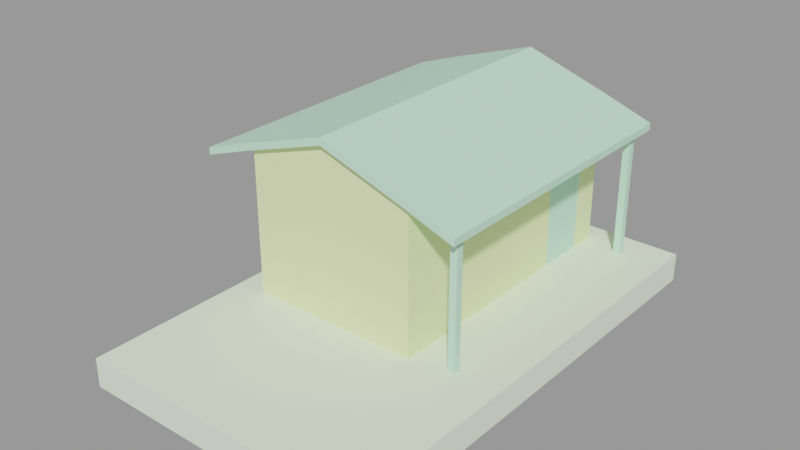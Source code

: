 # Source: train_building007_skybox.blend  (saved by Blender 2.92.15; exported with 4.5.12 LTS)
import bpy
from mathutils import Matrix  # noqa: F401  (used for matrix-valued properties, if any)

bpy.ops.wm.read_factory_settings(use_empty=True)
scene = bpy.context.scene
scene.name = 'train_building007_skybox.qc'

# ---- collections
col_train_building007_skybox = bpy.data.collections.new('train_building007_skybox'); scene.collection.children.link(col_train_building007_skybox)

# ---- materials (node trees are filled in below, after node groups)
mat_computerwall007 = bpy.data.materials.new('computerwall007')
mat_computerwall007.use_transparent_shadow = False
mat_computerwall007.diffuse_color = (0.8624, 0.9346, 0.4958, 1.0)
mat_metaldoor001 = bpy.data.materials.new('metaldoor001')
mat_metaldoor001.use_transparent_shadow = False
mat_metaldoor001.diffuse_color = (0.5761, 0.9021, 0.6982, 1.0)
mat_concretefloor007 = bpy.data.materials.new('concretefloor007')
mat_concretefloor007.use_transparent_shadow = False
mat_concretefloor007.diffuse_color = (0.881, 0.9967, 0.7733, 1.0)

# ---- material node trees

# ---- meshes
me_train_building007_skybox_reference = bpy.data.meshes.new('train_building007_skybox_reference')
me_train_building007_skybox_reference.from_pydata([(-1.496, -5.498, 13.95), (-7.495, -5.498, 12.0), (4.51, -5.498, 12.0), (-7.494, -5.498, 9.0), (-7.494, -5.498, 2.0), (4.516, -5.498, 2.0), (4.516, -5.498, 9.0), (4.516, 9.001, 9.0), (4.516, 9.001, 2.0), (4.516, 12.5, 9.0), (4.516, 12.5, 2.0), (4.516, 14.5, 9.0), (4.516, 14.5, 2.0), (4.507, 14.5, 12.0), (-7.494, 14.5, 2.0), (-7.494, 14.5, 9.0), (-7.496, 14.5, 12.0), (-1.497, 14.5, 13.95), (-11.0, 14.5, 11.27), (-11.0, 15.0, 10.77), (-11.0, 14.5, 10.77), (-11.0, 15.0, 11.27), (8.0, -6.0, 11.27), (8.0, -5.498, 11.27), (4.506, -6.0, 12.5), (8.0, 14.5, 11.27), (8.0, 15.0, 11.27), (4.506, 15.0, 12.5), (4.506, 14.5, 12.5), (4.506, -5.498, 12.5), (-1.497, -6.0, 14.45), (-1.497, -5.498, 14.45), (-1.497, 14.5, 14.45), (-1.497, 15.0, 14.45), (-7.494, 14.5, 12.5), (-7.494, 15.0, 12.5), (-7.494, -5.498, 12.5), (-7.494, -6.0, 12.5), (-11.0, -5.498, 11.27), (-11.0, -6.0, 11.27), (7.5, 14.0, 11.01), (7.505, 13.5, 11.0), (7.509, 14.0, 2.0), (7.515, 13.5, 2.0), (7.014, 14.0, 2.0), (7.007, 13.5, 2.0), (7.005, 14.0, 11.12), (6.998, 13.5, 11.11), (7.509, -5.0, 2.0), (7.509, -4.504, 2.0), (7.509, -4.999, 11.0), (7.509, -4.505, 11.0), (7.011, -5.005, 11.12), (7.011, -4.498, 11.12), (7.011, -5.006, 2.0), (7.011, -4.498, 2.0), (-11.0, -5.498, 10.77), (-11.0, -6.0, 10.77), (-7.494, -6.0, 12.0), (-1.497, -6.0, 13.95), (4.506, -6.0, 12.0), (8.0, -6.0, 10.77), (-7.494, 15.0, 12.0), (-1.497, 15.0, 13.95), (8.0, 15.0, 10.77), (4.506, 15.0, 12.0), (8.0, 14.5, 10.77), (8.0, -5.498, 10.77), (10.5, -17.0, 2.0), (10.5, 16.0, 2.0), (-9.473, -17.0, 2.0), (-9.484, 16.0, 2.0), (10.5, 16.0, 1e-06), (-9.505, 16.0, 1e-06), (10.5, -17.0, -1e-06), (-9.495, -17.0, -1e-06)], [], [(0, 1, 2), (3, 4, 5), (6, 3, 5), (6, 2, 3), (2, 1, 3), (6, 5, 7), (5, 8, 7), (9, 10, 11), (10, 12, 11), (11, 13, 9), (9, 13, 7), (13, 2, 7), (7, 2, 6), (14, 4, 3), (15, 14, 3), (3, 1, 15), (1, 16, 15), (15, 16, 17), (13, 15, 17), (11, 15, 13), (11, 12, 15), (12, 14, 15), (18, 19, 20), (21, 19, 18), (22, 23, 24), (25, 26, 27), (28, 25, 27), (23, 25, 28), (29, 23, 28), (24, 23, 29), (29, 30, 24), (31, 30, 29), (29, 28, 31), (28, 32, 31), (28, 27, 32), (27, 33, 32), (31, 32, 34), (32, 33, 35), (34, 32, 35), (35, 21, 34), (34, 21, 18), (34, 18, 36), (36, 31, 34), (30, 31, 36), (37, 30, 36), (36, 38, 37), (38, 39, 37), (36, 18, 38), (40, 41, 42), (41, 43, 42), (44, 45, 46), (45, 47, 46), (46, 40, 44), (40, 42, 44), (47, 45, 41), (45, 43, 41), (48, 49, 50), (49, 51, 50), (52, 53, 54), (53, 55, 54), (53, 51, 55), (51, 49, 55), (52, 54, 50), (54, 48, 50), (7, 8, 9), (8, 10, 9), (38, 56, 39), (39, 56, 57), (37, 39, 58), (39, 57, 58), (56, 38, 20), (20, 38, 18), (30, 37, 59), (37, 58, 59), (30, 59, 24), (24, 59, 60), (24, 60, 22), (22, 60, 61), (19, 21, 62), (21, 35, 62), (62, 35, 63), (35, 33, 63), (62, 63, 17), (16, 62, 17), (16, 19, 62), (20, 19, 16), (56, 20, 16), (1, 56, 16), (57, 56, 1), (58, 57, 1), (1, 0, 58), (0, 59, 58), (64, 65, 26), (26, 65, 27), (65, 63, 27), (63, 33, 27), (26, 25, 64), (25, 66, 64), (25, 23, 66), (23, 67, 66), (23, 22, 67), (22, 61, 67), (59, 0, 60), (60, 0, 2), (2, 61, 60), (67, 61, 2), (2, 66, 67), (13, 66, 2), (13, 64, 66), (65, 64, 13), (13, 17, 65), (17, 63, 65), (68, 69, 70), (70, 69, 71), (69, 72, 71), (72, 73, 71), (69, 68, 72), (68, 74, 72), (70, 71, 75), (71, 73, 75), (68, 70, 74), (70, 75, 74)])
me_train_building007_skybox_reference.polygons.foreach_set('use_smooth', [True] * 122)
me_train_building007_skybox_reference.polygons.foreach_set('material_index', [0, 0, 0, 0, 0, 0, 0, 0, 0, 0, 0, 0, 0, 0, 0, 0, 0, 0, 0, 0, 0, 0, 1, 1, 1, 1, 1, 1, 1, 1, 1, 1, 1, 1, 1, 1, 1, 1, 1, 1, 1, 1, 1, 1, 1, 1, 1, 1, 1, 1, 1, 1, 1, 1, 1, 1, 1, 1, 1, 1, 1, 1, 1, 1, 1, 1, 1, 1, 1, 1, 1, 1, 1, 1, 1, 1, 1, 1, 1, 1, 1, 1, 1, 1, 1, 1, 1, 1, 1, 1, 1, 1, 1, 1, 1, 1, 1, 1, 1, 1, 1, 1, 1, 1, 1, 1, 1, 1, 1, 1, 1, 1, 2, 2, 2, 2, 2, 2, 2, 2, 2, 2])
_k = set([(0, 1), (0, 2), (0, 59), (1, 3), (1, 16), (2, 6), (2, 13), (3, 4), (3, 5), (5, 6), (11, 12), (11, 13), (13, 17), (14, 15), (15, 16), (16, 17), (17, 63), (18, 21), (18, 38), (19, 20), (19, 21), (19, 62), (20, 56), (21, 35), (22, 23), (22, 24), (22, 61), (23, 25), (24, 30), (25, 26), (26, 27), (26, 64), (27, 33), (30, 31), (30, 37), (31, 32), (32, 33), (33, 35), (37, 39), (38, 39), (39, 57), (40, 42), (40, 44), (41, 42), (41, 43), (44, 46), (45, 46), (45, 47), (48, 50), (49, 50), (49, 51), (51, 55), (52, 54), (53, 54), (53, 55), (56, 57), (57, 58), (58, 59), (59, 60), (60, 61), (61, 67), (62, 63), (63, 65), (64, 65), (64, 66), (66, 67), (68, 69), (68, 70), (68, 72), (68, 74), (69, 71), (69, 72), (70, 71), (70, 74), (70, 75), (71, 73), (71, 75)])
me_train_building007_skybox_reference.attributes.new('sharp_edge', 'BOOLEAN', 'EDGE').data.foreach_set('value', [ (min(e.vertices), max(e.vertices)) in _k for e in me_train_building007_skybox_reference.edges])
_uv = me_train_building007_skybox_reference.uv_layers.new(name='UVMap')
_uv.uv.foreach_set('vector', [0.8396, -0.2031, 0.863, -0.2108, 0.8161, -0.2108, -0.02246, -0.1963, -0.02246, -0.3057, -0.2101, -0.3057, -0.2101, -0.1963, -0.02246, -0.1963, -0.2101, -0.3057, -0.2101, -0.1963, -0.2101, -0.1494, -0.02246, -0.1963, -0.2101, -0.1494, -0.02246, -0.1494, -0.02246, -0.1963, -0.04589, -0.1961, -0.04589, -0.3055, -0.2724, -0.1961, -0.04589, -0.3055, -0.2724, -0.3055, -0.2724, -0.1961, 0.06343, -0.1961, 0.06343, -0.3055, 0.09475, -0.1961, 0.06343, -0.3055, 0.09475, -0.3055, 0.09475, -0.1961, -0.3584, -0.1961, -0.3584, -0.1492, -0.3271, -0.1961, -0.3271, -0.1961, -0.3584, -0.1492, -0.2725, -0.1961, -0.3584, -0.1492, -0.04595, -0.1492, -0.2725, -0.1961, -0.2725, -0.1961, -0.04595, -0.1492, -0.04595, -0.1961, 0.2898, -0.3061, -0.02271, -0.3057, -0.02255, -0.1963, 0.29, -0.1968, 0.2898, -0.3061, -0.02255, -0.1963, -0.02255, -0.1963, -0.02248, -0.1494, 0.29, -0.1968, -0.02248, -0.1494, 0.29, -0.1499, 0.29, -0.1968, 0.4124, 0.9999, 0.1627, 1.0, 0.0, 0.5006, 0.1627, 0.000731, 0.4124, 0.9999, 0.0, 0.5006, 0.4124, 0.0, 0.4124, 0.9999, 0.1627, 0.000731, 0.4124, 0.0, 0.9951, 0.0, 0.4124, 0.9999, 0.9951, 0.0, 0.9951, 0.9999, 0.4124, 0.9999, -1.0, 1.049, -1.049, 1.0, -1.0, 1.0, -1.049, 1.049, -1.049, 1.0, -1.0, 1.049, 0.9399, 0.7073, 0.9399, 0.6582, 0.5986, 0.7073, 0.9399, -1.295, 0.9399, -1.344, 0.5986, -1.344, 0.5986, -1.295, 0.9399, -1.295, 0.5986, -1.344, 0.9399, 0.6582, 0.9399, -1.295, 0.5986, -1.295, 0.5986, 0.6582, 0.9399, 0.6582, 0.5986, -1.295, 0.5986, 0.7073, 0.9399, 0.6582, 0.5986, 0.6582, 0.5986, 0.6582, 0.01249, 0.7073, 0.5986, 0.7073, 0.01249, 0.6582, 0.01249, 0.7073, 0.5986, 0.6582, 0.5986, 0.6582, 0.5986, -1.295, 0.01249, 0.6582, 0.5986, -1.295, 0.01249, -1.295, 0.01249, 0.6582, 0.5986, -1.295, 0.5986, -1.344, 0.01249, -1.295, 0.5986, -1.344, 0.01249, -1.344, 0.01249, -1.295, 0.2082, 0.6582, 0.2082, -1.295, 0.7939, -1.295, 0.2082, -1.295, 0.2082, -1.344, 0.7939, -1.344, 0.7939, -1.295, 0.2082, -1.295, 0.7939, -1.344, 0.7939, -1.344, 1.136, -1.344, 0.7939, -1.295, 0.7939, -1.295, 1.136, -1.344, 1.136, -1.295, 0.7939, -1.295, 1.136, -1.295, 0.7939, 0.6582, 0.7939, 0.6582, 0.2082, 0.6582, 0.7939, -1.295, 0.2082, 0.7073, 0.2082, 0.6582, 0.7939, 0.6582, 0.7939, 0.7073, 0.2082, 0.7073, 0.7939, 0.6582, 0.7939, 0.6582, 1.136, 0.6582, 0.7939, 0.7073, 1.136, 0.6582, 1.136, 0.7073, 0.7939, 0.7073, 0.7939, 0.6582, 1.136, -1.295, 1.136, 0.6582, 0.1325, -0.9518, 0.1325, -0.9492, 0.08561, -0.9518, 0.1325, -0.9492, 0.08561, -0.9492, 0.08561, -0.9518, 0.08561, -0.806, 0.08561, -0.8086, 0.1331, -0.806, 0.08561, -0.8086, 0.1331, -0.8086, 0.1331, -0.806, 0.1331, -0.8398, 0.1325, -0.8373, 0.08561, -0.8398, 0.1325, -0.8373, 0.08561, -0.8372, 0.08561, -0.8398, 0.1331, -0.8399, 0.08561, -0.8398, 0.1325, -0.8372, 0.08561, -0.8398, 0.08561, -0.8372, 0.1325, -0.8372, 0.08561, -0.8529, 0.08561, -0.8554, 0.1325, -0.8529, 0.08561, -0.8554, 0.1325, -0.8554, 0.1325, -0.8529, 0.1331, -0.905, 0.1331, -0.9023, 0.08561, -0.905, 0.1331, -0.9023, 0.08561, -0.9023, 0.08561, -0.905, 0.1331, -0.8398, 0.1325, -0.8372, 0.08561, -0.8398, 0.1325, -0.8372, 0.08561, -0.8372, 0.08561, -0.8398, 0.1331, -0.8398, 0.08561, -0.8398, 0.1325, -0.8372, 0.08561, -0.8398, 0.08561, -0.8372, 0.1325, -0.8372, 0.1221, -0.9258, 0.08561, -0.9258, 0.1221, -0.944, 0.08561, -0.9258, 0.08561, -0.944, 0.1221, -0.944, 0.9511, 1.048, 0.9511, 1.0, 1.0, 1.048, 1.0, 1.048, 0.9511, 1.0, 1.0, 0.9999, 0.7896, -1.306, 1.132, -1.306, 0.8048, -1.26, 1.132, -1.306, 1.147, -1.261, 0.8048, -1.26, 1.0, 1.0, 1.0, 1.049, -0.9531, 1.0, -0.9531, 1.0, 1.0, 1.049, -0.9531, 1.049, 0.2084, -1.293, 0.7896, -1.306, 0.2236, -1.247, 0.7896, -1.306, 0.8048, -1.26, 0.2236, -1.247, 0.01269, -1.293, 0.02781, -1.247, 0.594, -1.307, 0.594, -1.307, 0.02781, -1.247, 0.6092, -1.261, 0.594, -1.307, 0.6092, -1.261, 0.9352, -1.307, 0.9352, -1.307, 0.6092, -1.261, 0.9504, -1.261, 1.0, 0.03931, 1.001, 0.08546, 0.6354, 0.03931, 1.001, 0.08546, 0.6359, 0.08557, 0.6354, 0.03931, 0.6354, 0.03931, 0.6359, 0.08557, 0.01618, 0.03946, 0.6359, 0.08557, 0.01669, 0.08566, 0.01618, 0.03946, 0.7939, -1.344, 0.2082, -1.344, 0.2082, -1.295, 0.7939, -1.295, 0.7939, -1.344, 0.2082, -1.295, 0.7939, -1.295, 1.136, -1.344, 0.7939, -1.344, 1.136, -1.295, 1.136, -1.344, 0.7939, -1.295, 1.136, 0.6582, 1.136, -1.295, 0.7939, -1.295, 0.7939, 0.6582, 1.136, 0.6582, 0.7939, -1.295, 1.136, 0.7073, 1.136, 0.6582, 0.7939, 0.6582, 0.7939, 0.7073, 1.136, 0.7073, 0.7939, 0.6582, 0.7939, 0.6582, 0.2082, 0.6582, 0.7939, 0.7073, 0.2082, 0.6582, 0.2082, 0.7073, 0.7939, 0.7073, 2.9e-05, 0.4099, 0.368, 0.4102, 2.9e-05, 0.4625, 2.9e-05, 0.4625, 0.368, 0.4102, 0.368, 0.4627, 0.368, 0.4102, 1.0, 0.4106, 0.368, 0.4627, 1.0, 0.4106, 1.0, 0.4631, 0.368, 0.4627, 0.6726, -0.8869, 0.624, -0.8869, 0.6726, -0.8381, 0.624, -0.8869, 0.624, -0.8381, 0.6726, -0.8381, 0.624, -0.8869, -1.329, -0.8869, 0.624, -0.8381, -1.329, -0.8869, -1.329, -0.8381, 0.624, -0.8381, -1.329, -0.8869, -1.378, -0.8869, -1.329, -0.8381, -1.378, -0.8869, -1.378, -0.8381, -1.329, -0.8381, 0.01249, 0.7073, 0.01249, 0.6582, 0.5986, 0.7073, 0.5986, 0.7073, 0.01249, 0.6582, 0.5986, 0.6582, 0.5986, 0.6582, 0.9399, 0.7073, 0.5986, 0.7073, 0.9399, 0.6582, 0.9399, 0.7073, 0.5986, 0.6582, 0.5986, 0.6582, 0.9399, -1.295, 0.9399, 0.6582, 0.5986, -1.295, 0.9399, -1.295, 0.5986, 0.6582, 0.5986, -1.295, 0.9399, -1.344, 0.9399, -1.295, 0.5986, -1.344, 0.9399, -1.344, 0.5986, -1.295, 0.5986, -1.295, 0.01249, -1.295, 0.5986, -1.344, 0.01249, -1.295, 0.01249, -1.344, 0.5986, -1.344, 0.4171, 0.8214, 0.4171, -0.2099, 1.041, 0.8214, 1.041, 0.8214, 0.4171, -0.2099, 1.042, -0.2099, 0.0, 0.0, 0.09996, 0.0, 0.0, 0.9989, 0.09996, 0.0, 0.09996, 1.0, 0.0, 0.9989, 0.4169, -0.2098, 0.4169, 0.8214, 0.3544, -0.2098, 0.4169, 0.8214, 0.3544, 0.8214, 0.3544, -0.2098, 0.04151, 0.8214, 0.04152, -0.2098, 0.104, 0.8214, 0.04152, -0.2098, 0.104, -0.2098, 0.104, 0.8214, 0.4171, 0.8213, 1.041, 0.8213, 0.4171, 0.8838, 1.041, 0.8213, 1.042, 0.8838, 0.4171, 0.8838])
me_train_building007_skybox_reference.materials.append(mat_computerwall007)
me_train_building007_skybox_reference.materials.append(mat_metaldoor001)
me_train_building007_skybox_reference.materials.append(mat_concretefloor007)
me_train_building007_skybox_reference.use_remesh_fix_poles = True
me_train_building007_skybox_reference.use_remesh_preserve_attributes = False
me_train_building007_skybox_reference.use_mirror_vertex_groups = False
me_train_building007_skybox_reference.update()
me_train_building007_skybox_reference.normals_split_custom_set([tuple(v) for v in zip(*[iter([0.0, -1.0, -6.508e-07, 0.0, -1.0, 2.619e-07, 0.0, -1.0, -5.073e-08, 7.94e-08, -1.0, 0.0, 7.94e-08, -1.0, 0.0, 7.94e-08, -1.0, 0.0, 0.0, -1.0, -9.081e-08, 0.0, -1.0, 2.354e-07, 0.0, -1.0, -1.815e-07, 0.0, -1.0, -9.081e-08, 0.0, -1.0, -5.073e-08, 0.0, -1.0, 2.354e-07, 0.0, -1.0, -5.073e-08, 0.0, -1.0, 2.619e-07, 0.0, -1.0, 2.354e-07, 1.0, 0.0002416, 0.002203, 1.0, 4.835e-08, -1.655e-13, 1.0, -7.736e-05, 5.327e-05, 1.0, 4.835e-08, -1.655e-13, 1.0, 3.759e-08, -3.002e-13, 1.0, -7.736e-05, 5.327e-05, 1.0, -6.231e-08, 7.146e-05, 1.0, 0.0, 0.0, 1.0, 1.216e-10, 7.123e-05, 1.0, 0.0, 0.0, 1.0, 0.0, 0.0, 1.0, 1.216e-10, 7.123e-05, 1.0, 1.216e-10, 7.123e-05, 1.0, 7.902e-05, 0.002371, 1.0, -6.231e-08, 7.146e-05, 1.0, -6.231e-08, 7.146e-05, 1.0, 7.902e-05, 0.002371, 1.0, -7.736e-05, 5.327e-05, 1.0, 7.902e-05, 0.002371, 1.0, 8.452e-05, 0.002468, 1.0, -7.736e-05, 5.327e-05, 1.0, -7.736e-05, 5.327e-05, 1.0, 8.452e-05, 0.002468, 1.0, 0.0002416, 0.002203, -1.0, -5.45e-08, 0.0, -1.0, -5.45e-08, 0.0, -1.0, -5.905e-08, -0.0001372, -1.0, -1.488e-05, -0.000236, -1.0, -5.45e-08, 0.0, -1.0, -5.905e-08, -0.0001372, -1.0, -5.905e-08, -0.0001372, -1.0, -3.166e-06, -0.0002951, -1.0, -1.488e-05, -0.000236, -1.0, -3.166e-06, -0.0002951, -1.0, -3.281e-05, -0.0004926, -1.0, -1.488e-05, -0.000236, -3.568e-08, 1.0, 1.205e-07, 0.0, 1.0, 0.0, -9.692e-08, 1.0, 0.0, -8.964e-08, 1.0, 0.0, -3.568e-08, 1.0, 1.205e-07, -9.692e-08, 1.0, 0.0, -7.94e-08, 1.0, 0.0, -3.568e-08, 1.0, 1.205e-07, -8.964e-08, 1.0, 0.0, -7.94e-08, 1.0, 0.0, -5.273e-08, 1.0, 1.219e-07, -3.568e-08, 1.0, 1.205e-07, -5.273e-08, 1.0, 1.219e-07, 0.0, 1.0, 3.63e-07, -3.568e-08, 1.0, 1.205e-07, -1.0, -4.798e-08, 0.0, -1.0, -2.35e-10, 0.0, -1.0, -4.736e-08, 0.0, -1.0, 0.0, 0.0, -1.0, -2.35e-10, 0.0, -1.0, -4.798e-08, 0.0, 0.3309, -0.0002773, 0.9437, 0.3309, -0.0001415, 0.9437, 0.3309, -0.000339, 0.9437, 0.3309, -1.159e-07, 0.9437, 0.3309, 0.0, 0.9437, 0.3096, 4.198e-06, 0.9509, 0.3309, -7.537e-06, 0.9437, 0.3309, -1.159e-07, 0.9437, 0.3096, 4.198e-06, 0.9509, 0.3309, -0.0001415, 0.9437, 0.3309, -1.159e-07, 0.9437, 0.3309, -7.537e-06, 0.9437, 0.3309, 6.215e-07, 0.9437, 0.3309, -0.0001415, 0.9437, 0.3309, -7.537e-06, 0.9437, 0.3309, -0.000339, 0.9437, 0.3309, -0.0001415, 0.9437, 0.3309, 6.215e-07, 0.9437, 0.3309, 6.215e-07, 0.9437, 0.3094, -5.156e-05, 0.9509, 0.3309, -0.000339, 0.9437, 0.3095, 0.0001473, 0.9509, 0.3094, -5.156e-05, 0.9509, 0.3309, 6.215e-07, 0.9437, 0.3309, 6.215e-07, 0.9437, 0.3309, -7.537e-06, 0.9437, 0.3095, 0.0001473, 0.9509, 0.3309, -7.537e-06, 0.9437, 0.3096, 6.112e-05, 0.9509, 0.3095, 0.0001473, 0.9509, 0.3309, -7.537e-06, 0.9437, 0.3096, 4.198e-06, 0.9509, 0.3096, 6.112e-05, 0.9509, 0.3096, 4.198e-06, 0.9509, 0.3095, 0.0001677, 0.9509, 0.3096, 6.112e-05, 0.9509, -0.3098, 9.316e-05, 0.9508, -0.3097, 4.832e-05, 0.9508, -0.3307, -0.000315, 0.9437, -0.3097, 4.832e-05, 0.9508, -0.3097, 0.0001677, 0.9508, -0.3307, -0.0003139, 0.9437, -0.3307, -0.000315, 0.9437, -0.3097, 4.832e-05, 0.9508, -0.3307, -0.0003139, 0.9437, -0.3307, -0.0003139, 0.9437, -0.3308, -0.0009094, 0.9437, -0.3307, -0.000315, 0.9437, -0.3307, -0.000315, 0.9437, -0.3308, -0.0009094, 0.9437, -0.3308, -0.0009748, 0.9437, -0.3307, -0.000315, 0.9437, -0.3308, -0.0009748, 0.9437, -0.3098, -7.156e-05, 0.9508, -0.3098, -7.156e-05, 0.9508, -0.3098, 9.316e-05, 0.9508, -0.3307, -0.000315, 0.9437, -0.31, -0.0008319, 0.9507, -0.3098, 9.316e-05, 0.9508, -0.3098, -7.156e-05, 0.9508, -0.3099, -0.000667, 0.9508, -0.31, -0.0008319, 0.9507, -0.3098, -7.156e-05, 0.9508, -0.3098, -7.156e-05, 0.9508, -0.3309, -0.0005348, 0.9437, -0.3099, -0.000667, 0.9508, -0.3309, -0.0005348, 0.9437, -0.3308, -9.4e-05, 0.9437, -0.3099, -0.000667, 0.9508, -0.3098, -7.156e-05, 0.9508, -0.3308, -0.0009748, 0.9437, -0.3309, -0.0005348, 0.9437, 0.9999, 0.01037, 0.00102, 0.9999, 0.01037, 0.00102, 0.9999, 0.01037, 0.00102, 0.9999, 0.01038, 0.00102, 0.9999, 0.01038, 0.00102, 0.9999, 0.01038, 0.00102, -0.9999, 0.01396, -0.0009187, -0.9999, 0.01396, -0.0009187, -0.9999, 0.01396, -0.0009187, -0.9999, 0.01396, -0.000919, -0.9999, 0.01396, -0.000919, -0.9999, 0.01396, -0.000919, 0.0, 1.0, 0.0, 0.0, 1.0, 0.0, 0.0, 1.0, 0.0, 0.0, 1.0, 0.0, 0.0, 1.0, 0.0, 0.0, 1.0, 0.0, 0.0, -1.0, 0.0, 0.0, -1.0, 1.382e-07, 0.0, -1.0, 4.512e-09, 0.0, -1.0, 1.382e-07, 0.0, -1.0, 1.434e-07, 0.0, -1.0, 4.512e-09, 1.0, 0.0, 0.0, 1.0, 0.0, 0.0, 1.0, 0.0, 0.0, 1.0, -1.491e-06, 0.0, 1.0, -1.491e-06, 0.0, 1.0, -1.491e-06, 0.0, -1.0, 0.0, 0.0, -1.0, 0.0, 0.0, -1.0, 0.0, 0.0, -1.0, 0.0, 0.0, -1.0, 0.0, 0.0, -1.0, 0.0, 0.0, 0.01272, 0.9999, 1.879e-05, 0.01272, 0.9999, 1.879e-05, 0.01272, 0.9999, 1.879e-05, 0.01272, 0.9999, 1.894e-05, 0.01272, 0.9999, 1.894e-05, 0.01272, 0.9999, 1.894e-05, 0.01339, -0.9999, 0.0001044, 0.01339, -0.9999, 0.0001047, 0.01339, -0.9999, 0.0001044, 0.01339, -0.9999, 0.0001047, 0.01339, -0.9999, 0.0001047, 0.01339, -0.9999, 0.0001044, 1.0, -7.736e-05, 5.327e-05, 1.0, 3.759e-08, -3.002e-13, 1.0, -6.231e-08, 7.146e-05, 1.0, 3.759e-08, -3.002e-13, 1.0, 0.0, 0.0, 1.0, -6.231e-08, 7.146e-05, -1.0, -7.588e-10, 0.0, -1.0, 0.0, 0.0, -1.0, 0.0, 0.0, -1.0, 0.0, 0.0, -1.0, 0.0, 0.0, -1.0, 0.0, 0.0, 9.613e-08, -1.0, 0.0, 0.0, -1.0, 0.0, 6.312e-08, -1.0, 0.0, 0.0, -1.0, 0.0, 0.0, -1.0, 0.0, 6.312e-08, -1.0, 0.0, -1.0, 0.0, 0.0, -1.0, -7.588e-10, 0.0, -1.0, -4.736e-08, 0.0, -1.0, -4.736e-08, 0.0, -1.0, -7.588e-10, 0.0, -1.0, -4.798e-08, 0.0, 7.948e-08, -1.0, 0.0, 9.613e-08, -1.0, 0.0, 7.952e-08, -1.0, 0.0, 9.613e-08, -1.0, 0.0, 6.312e-08, -1.0, 0.0, 7.952e-08, -1.0, 0.0, 7.948e-08, -1.0, 0.0, 7.952e-08, -1.0, 0.0, 0.0, -1.0, 0.0, 0.0, -1.0, 0.0, 7.952e-08, -1.0, 0.0, 0.0, -1.0, 0.0, 0.0, -1.0, 0.0, 0.0, -1.0, 0.0, 0.0, -1.0, 0.0, 0.0, -1.0, 0.0, 0.0, -1.0, 0.0, 0.0, -1.0, 0.0, 0.0, 1.0, 0.0, 0.0, 1.0, 0.0, 0.0, 1.0, 0.0, 0.0, 1.0, 0.0, 0.0, 1.0, 0.0, 0.0, 1.0, 0.0, 0.0, 1.0, 0.0, 0.0, 1.0, 0.0, -7.944e-08, 1.0, 0.0, 0.0, 1.0, 0.0, -7.945e-08, 1.0, 0.0, -7.944e-08, 1.0, 0.0, 0.3306, -0.0004853, -0.9438, 0.3097, -0.001005, -0.9508, 0.3097, -0.001063, -0.9508, 0.3306, -0.0004859, -0.9438, 0.3306, -0.0004853, -0.9438, 0.3097, -0.001063, -0.9508, 0.3306, -0.0004859, -0.9438, 0.3305, -0.0008617, -0.9438, 0.3306, -0.0004853, -0.9438, 0.3305, -0.0009208, -0.9438, 0.3305, -0.0008617, -0.9438, 0.3306, -0.0004859, -0.9438, 0.3308, 0.0003187, -0.9437, 0.3305, -0.0009208, -0.9438, 0.3306, -0.0004859, -0.9438, 0.3098, 0.002279, -0.9508, 0.3308, 0.0003187, -0.9437, 0.3306, -0.0004859, -0.9438, 0.3306, 0.002618, -0.9438, 0.3308, 0.0003187, -0.9437, 0.3098, 0.002279, -0.9508, 0.3098, 0.002274, -0.9508, 0.3306, 0.002618, -0.9438, 0.3098, 0.002279, -0.9508, 0.3098, 0.002279, -0.9508, 0.3098, 0.002371, -0.9508, 0.3098, 0.002274, -0.9508, 0.3098, 0.002371, -0.9508, 0.3098, 0.002388, -0.9508, 0.3098, 0.002274, -0.9508, 0.0, 1.0, 0.0, -6.307e-08, 1.0, 0.0, 0.0, 1.0, 0.0, 0.0, 1.0, 0.0, -6.307e-08, 1.0, 0.0, -9.605e-08, 1.0, 0.0, -6.307e-08, 1.0, 0.0, -7.944e-08, 1.0, 0.0, -9.605e-08, 1.0, 0.0, -7.944e-08, 1.0, 0.0, -7.945e-08, 1.0, 0.0, -9.605e-08, 1.0, 0.0, 1.0, 0.0, 0.0, 1.0, 0.0, 0.0, 1.0, 0.0, 0.0, 1.0, 0.0, 0.0, 1.0, 0.0, 0.0, 1.0, 0.0, 0.0, 1.0, 0.0, 0.0, 1.0, 0.0, 0.0, 1.0, 0.0, 0.0, 1.0, 0.0, 0.0, 1.0, 0.0, 0.0, 1.0, 0.0, 0.0, 1.0, 0.0, 0.0, 1.0, 0.0, 0.0, 1.0, 0.0, 0.0, 1.0, 0.0, 0.0, 1.0, 0.0, 0.0, 1.0, 0.0, 0.0, -0.3092, 0.002032, -0.951, -0.3092, 0.002029, -0.951, -0.3313, 0.001283, -0.9435, -0.3313, 0.001283, -0.9435, -0.3092, 0.002029, -0.951, -0.3313, -1.7e-05, -0.9435, -0.3313, -1.7e-05, -0.9435, -0.3312, 0.001576, -0.9435, -0.3313, 0.001283, -0.9435, -0.3315, -0.0001016, -0.9435, -0.3312, 0.001576, -0.9435, -0.3313, -1.7e-05, -0.9435, -0.3313, -1.7e-05, -0.9435, -0.3313, -1.524e-05, -0.9435, -0.3315, -0.0001016, -0.9435, -0.3314, -2.566e-05, -0.9435, -0.3313, -1.524e-05, -0.9435, -0.3313, -1.7e-05, -0.9435, -0.3314, -2.566e-05, -0.9435, -0.3312, -7.68e-05, -0.9435, -0.3313, -1.524e-05, -0.9435, -0.3095, -0.0004209, -0.9509, -0.3312, -7.68e-05, -0.9435, -0.3314, -2.566e-05, -0.9435, -0.3314, -2.566e-05, -0.9435, -0.3095, -0.0007217, -0.9509, -0.3095, -0.0004209, -0.9509, -0.3095, -0.0007217, -0.9509, -0.3095, -0.0007656, -0.9509, -0.3095, -0.0004209, -0.9509, 0.0, -5.78e-08, 1.0, 3.779e-09, -5.78e-08, 1.0, 2.005e-09, -5.78e-08, 1.0, 2.005e-09, -5.78e-08, 1.0, 3.779e-09, -5.78e-08, 1.0, 5.784e-09, -5.78e-08, 1.0, -4.772e-08, 1.0, 0.0, -4.469e-08, 1.0, -9.682e-08, -3.008e-09, 1.0, -1.429e-06, -4.469e-08, 1.0, -9.682e-08, 0.0, 1.0, -1.525e-06, -3.008e-09, 1.0, -1.429e-06, 1.0, 5.78e-08, 0.0, 1.0, 5.78e-08, 0.0, 1.0, 5.78e-08, 0.0, 1.0, 5.705e-08, 0.0, 1.0, 5.705e-08, 0.0, 1.0, 5.705e-08, 0.0, -0.9999, -0.0003102, 0.01063, -0.9999, -0.0003102, 0.01063, -0.9999, -0.0003102, 0.01063, -0.9999, -0.0003179, 0.01076, -0.9999, -0.0003179, 0.01076, -0.9999, -0.0003179, 0.01076, 0.0, -1.0, 0.0, 0.0, -1.0, 0.0, 0.0, -1.0, 0.0, 0.0, -1.0, 1.526e-06, 0.0, -1.0, 1.526e-06, 0.0, -1.0, 1.526e-06])] * 3)])
arm_train_building007_skybox_qc_skeleton = bpy.data.armatures.new('train_building007_skybox.qc_skeleton')  # bones are not reproduced

# ---- objects
ob_train_building007_skybox_qc_skeleton = bpy.data.objects.new('train_building007_skybox.qc_skeleton', arm_train_building007_skybox_qc_skeleton)
ob_train_building007_skybox_reference = bpy.data.objects.new('train_building007_skybox_reference', me_train_building007_skybox_reference)

# ---- transforms, parenting, visibility, modifiers, constraints
ob_train_building007_skybox_qc_skeleton.location = (0.0, 0.0, 0.0)
ob_train_building007_skybox_qc_skeleton.show_in_front = True
ob_train_building007_skybox_qc_skeleton.lineart.crease_threshold = 0.0
ob_train_building007_skybox_reference.parent = ob_train_building007_skybox_qc_skeleton
ob_train_building007_skybox_reference.location = (0.0, 0.0, 0.0)
ob_train_building007_skybox_reference.lineart.crease_threshold = 0.0
_vg = ob_train_building007_skybox_reference.vertex_groups.new(name='static_prop')
_vg.add([0, 1, 2, 3, 4, 5, 6, 7, 8, 9, 10, 11, 12, 13, 14, 15, 16, 17, 18, 19, 20, 21, 22, 23, 24, 25, 26, 27, 28, 29, 30, 31, 32, 33, 34, 35, 36, 37, 38, 39, 40, 41, 42, 43, 44, 45, 46, 47, 48, 49, 50, 51, 52, 53, 54, 55, 56, 57, 58, 59, 60, 61, 62, 63, 64, 65, 66, 67, 68, 69, 70, 71, 72, 73, 74, 75], 1.0, 'REPLACE')
_m = ob_train_building007_skybox_reference.modifiers.new('Armature', 'ARMATURE')
_m.object = ob_train_building007_skybox_qc_skeleton

# ---- collection membership
scene.collection.objects.link(ob_train_building007_skybox_qc_skeleton)
scene.collection.objects.link(ob_train_building007_skybox_reference)
col_train_building007_skybox.objects.link(ob_train_building007_skybox_qc_skeleton)
col_train_building007_skybox.objects.link(ob_train_building007_skybox_reference)

# ---- scene / render settings (as saved in the file)
scene.frame_start = 1; scene.frame_end = 250; scene.frame_set(0)
scene.render.engine = 'BLENDER_EEVEE_NEXT'
scene.cycles.use_denoising = False
scene.cycles.samples = 128
scene.cycles.sampling_pattern = 'TABULATED_SOBOL'
scene.cycles.use_adaptive_sampling = False
scene.cycles.use_light_tree = False
scene.view_settings.view_transform = 'Filmic'
bpy.context.view_layer.update()

# ---- added for rendering (the .blend has no active camera and no usable light): camera, sun + grey world if the file has none
cam_auto = bpy.data.cameras.new('AutoCamera')
cam_auto.lens = 50.0
cam_auto.sensor_width = 36.0
cam_auto.clip_end = 1000.0
ob_auto_camera = bpy.data.objects.new('AutoCamera', cam_auto)
scene.collection.objects.link(ob_auto_camera)
ob_auto_camera.location = (38.5694, -47.0816, 38.2807)
ob_auto_camera.rotation_euler = (1.09748, -7.21219e-08, 0.694738)
scene.camera = ob_auto_camera
light_auto_sun = bpy.data.lights.new('AutoSun', 'SUN')
light_auto_sun.energy = 3.0
light_auto_sun.angle = 0.0523599
ob_auto_sun = bpy.data.objects.new('AutoSun', light_auto_sun)
scene.collection.objects.link(ob_auto_sun)
ob_auto_sun.rotation_euler = (0.872665, 0.174533, 0.523599)
if scene.world is None:
    world_auto = bpy.data.worlds.new('AutoWorld')
    world_auto.color = (0.3, 0.3, 0.3)
    scene.world = world_auto
bpy.context.view_layer.update()
